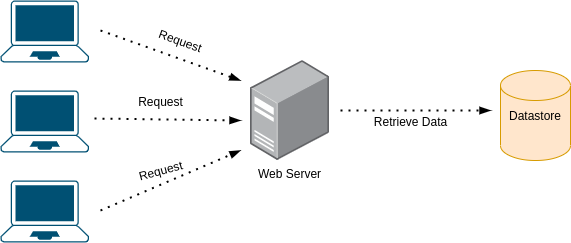

The diagram above was exported from draw.io. Its source (the exported page's mxGraphModel, read from the mxfile embedded in the PNG):
<mxGraphModel dx="1422" dy="747" grid="1" gridSize="10" guides="1" tooltips="1" connect="1" arrows="1" fold="1" page="1" pageScale="1" pageWidth="827" pageHeight="1169" math="0" shadow="0">
  <root>
    <mxCell id="0" />
    <mxCell id="1" parent="0" />
    <mxCell id="3jHFhg9D-gRmuunGkXA9-1" value="Datastore" style="shape=cylinder2;whiteSpace=wrap;html=1;boundedLbl=1;backgroundOutline=1;size=15;fillColor=#ffe6cc;strokeColor=#d79b00;" vertex="1" parent="1">
      <mxGeometry x="640" y="100" width="70" height="90" as="geometry" />
    </mxCell>
    <mxCell id="3jHFhg9D-gRmuunGkXA9-4" value="" style="points=[[0.13,0.02,0],[0.5,0,0],[0.87,0.02,0],[0.885,0.4,0],[0.985,0.985,0],[0.5,1,0],[0.015,0.985,0],[0.115,0.4,0]];verticalLabelPosition=bottom;html=1;verticalAlign=top;aspect=fixed;align=center;pointerEvents=1;shape=mxgraph.cisco19.laptop;fillColor=#005073;strokeColor=none;" vertex="1" parent="1">
      <mxGeometry x="140" y="30" width="88.57" height="62" as="geometry" />
    </mxCell>
    <mxCell id="3jHFhg9D-gRmuunGkXA9-5" value="" style="points=[[0.13,0.02,0],[0.5,0,0],[0.87,0.02,0],[0.885,0.4,0],[0.985,0.985,0],[0.5,1,0],[0.015,0.985,0],[0.115,0.4,0]];verticalLabelPosition=bottom;html=1;verticalAlign=top;aspect=fixed;align=center;pointerEvents=1;shape=mxgraph.cisco19.laptop;fillColor=#005073;strokeColor=none;" vertex="1" parent="1">
      <mxGeometry x="140" y="120" width="88.57" height="62" as="geometry" />
    </mxCell>
    <mxCell id="3jHFhg9D-gRmuunGkXA9-6" value="" style="points=[[0.13,0.02,0],[0.5,0,0],[0.87,0.02,0],[0.885,0.4,0],[0.985,0.985,0],[0.5,1,0],[0.015,0.985,0],[0.115,0.4,0]];verticalLabelPosition=bottom;html=1;verticalAlign=top;aspect=fixed;align=center;pointerEvents=1;shape=mxgraph.cisco19.laptop;fillColor=#005073;strokeColor=none;" vertex="1" parent="1">
      <mxGeometry x="140" y="210" width="88.57" height="62" as="geometry" />
    </mxCell>
    <mxCell id="3jHFhg9D-gRmuunGkXA9-7" value="Web Server" style="points=[];aspect=fixed;html=1;align=center;shadow=0;dashed=0;image;image=img/lib/allied_telesis/computer_and_terminals/Server_Desktop.svg;" vertex="1" parent="1">
      <mxGeometry x="390" y="90" width="78.89" height="100" as="geometry" />
    </mxCell>
    <mxCell id="3jHFhg9D-gRmuunGkXA9-8" value="" style="endArrow=blockThin;dashed=1;html=1;dashPattern=1 3;strokeWidth=2;endFill=1;" edge="1" parent="1">
      <mxGeometry width="50" height="50" relative="1" as="geometry">
        <mxPoint x="240" y="60" as="sourcePoint" />
        <mxPoint x="380" y="110" as="targetPoint" />
      </mxGeometry>
    </mxCell>
    <mxCell id="3jHFhg9D-gRmuunGkXA9-9" value="" style="endArrow=blockThin;dashed=1;html=1;dashPattern=1 3;strokeWidth=2;endFill=1;exitX=1.061;exitY=0.452;exitDx=0;exitDy=0;exitPerimeter=0;" edge="1" parent="1" source="3jHFhg9D-gRmuunGkXA9-5">
      <mxGeometry width="50" height="50" relative="1" as="geometry">
        <mxPoint x="240" y="100" as="sourcePoint" />
        <mxPoint x="380" y="150" as="targetPoint" />
      </mxGeometry>
    </mxCell>
    <mxCell id="3jHFhg9D-gRmuunGkXA9-10" value="" style="endArrow=blockThin;dashed=1;html=1;dashPattern=1 3;strokeWidth=2;endFill=1;" edge="1" parent="1">
      <mxGeometry width="50" height="50" relative="1" as="geometry">
        <mxPoint x="240" y="240" as="sourcePoint" />
        <mxPoint x="380" y="180" as="targetPoint" />
      </mxGeometry>
    </mxCell>
    <mxCell id="3jHFhg9D-gRmuunGkXA9-11" value="" style="endArrow=blockThin;dashed=1;html=1;dashPattern=1 3;strokeWidth=2;endFill=1;" edge="1" parent="1">
      <mxGeometry width="50" height="50" relative="1" as="geometry">
        <mxPoint x="480" y="140" as="sourcePoint" />
        <mxPoint x="630" y="140" as="targetPoint" />
      </mxGeometry>
    </mxCell>
    <mxCell id="3jHFhg9D-gRmuunGkXA9-12" value="Retrieve Data" style="text;html=1;align=center;verticalAlign=middle;resizable=0;points=[];autosize=1;" vertex="1" parent="1">
      <mxGeometry x="505" y="141" width="90" height="20" as="geometry" />
    </mxCell>
    <mxCell id="3jHFhg9D-gRmuunGkXA9-13" value="Request" style="text;html=1;align=center;verticalAlign=middle;resizable=0;points=[];autosize=1;rotation=20;" vertex="1" parent="1">
      <mxGeometry x="290" y="60" width="60" height="20" as="geometry" />
    </mxCell>
    <mxCell id="3jHFhg9D-gRmuunGkXA9-15" value="Request" style="text;html=1;align=center;verticalAlign=middle;resizable=0;points=[];autosize=1;rotation=0;" vertex="1" parent="1">
      <mxGeometry x="270" y="121" width="60" height="20" as="geometry" />
    </mxCell>
    <mxCell id="3jHFhg9D-gRmuunGkXA9-16" value="Request" style="text;html=1;align=center;verticalAlign=middle;resizable=0;points=[];autosize=1;rotation=-15;" vertex="1" parent="1">
      <mxGeometry x="270" y="190" width="60" height="20" as="geometry" />
    </mxCell>
  </root>
</mxGraphModel>